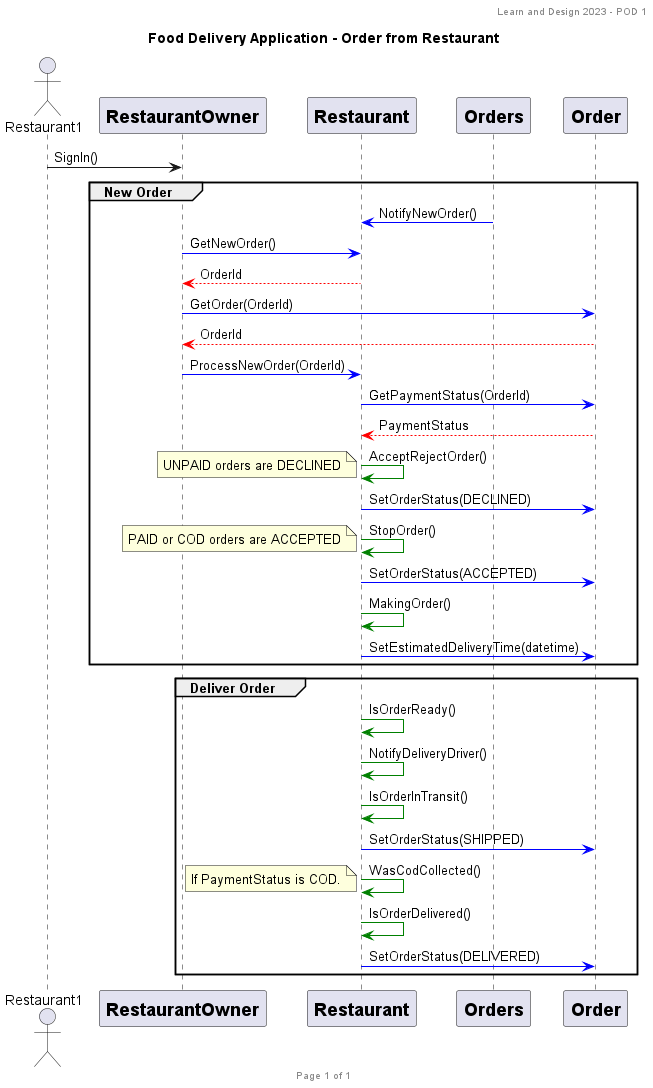

The diagram above was rendered by PlantUML. Its source (embedded in the PNG):
@startuml
header Learn and Design 2023 - POD 1
footer Page %page% of %lastpage%

title: Food Delivery Application - Order from Restaurant

actor Restaurant1

participant RestaurantOwner [
    = RestaurantOwner
]

participant Restaurant [
    = Restaurant
]

participant Orders [
    = Orders
]

participant Order [
    = Order
]

Restaurant1 -> RestaurantOwner : SignIn()
    group New Order
Orders -[#blue]> Restaurant : NotifyNewOrder()
RestaurantOwner -[#blue]> Restaurant : GetNewOrder()
Restaurant -[#red]-> RestaurantOwner : OrderId
RestaurantOwner -[#blue]> Order : GetOrder(OrderId)
Order -[#red]-> RestaurantOwner : OrderId
RestaurantOwner -[#blue]> Restaurant : ProcessNewOrder(OrderId)
Restaurant -[#blue]> Order : GetPaymentStatus(OrderId)
Order -[#red]-> Restaurant : PaymentStatus
Restaurant -[#green]> Restaurant : AcceptRejectOrder()
    note left
        UNPAID orders are DECLINED
    end note
Restaurant -[#blue]> Order : SetOrderStatus(DECLINED)
Restaurant -[#green]> Restaurant : StopOrder()
    note left
        PAID or COD orders are ACCEPTED
    end note
Restaurant -[#blue]> Order : SetOrderStatus(ACCEPTED)

Restaurant -[#green]> Restaurant : MakingOrder()
Restaurant -[#blue]> Order : SetEstimatedDeliveryTime(datetime)
    end
    group Deliver Order
Restaurant -[#green]> Restaurant : IsOrderReady()
Restaurant -[#green]> Restaurant : NotifyDeliveryDriver()
Restaurant -[#green]> Restaurant : IsOrderInTransit()
Restaurant -[#blue]> Order : SetOrderStatus(SHIPPED)
Restaurant -[#green]> Restaurant : WasCodCollected()
    note left
        If PaymentStatus is COD.
    end note
Restaurant -[#green]> Restaurant : IsOrderDelivered()
Restaurant -[#blue]> Order : SetOrderStatus(DELIVERED)
    end
@enduml